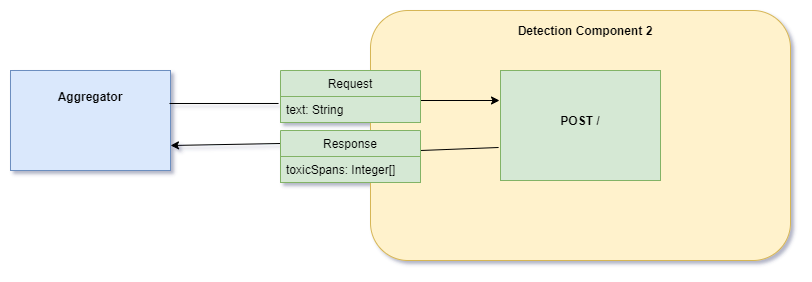

The diagram above was exported from draw.io. Its source (the exported page's mxGraphModel, read from the mxfile embedded in the PNG):
<mxGraphModel dx="1422" dy="822" grid="1" gridSize="10" guides="1" tooltips="1" connect="1" arrows="1" fold="1" page="1" pageScale="1" pageWidth="1100" pageHeight="850" math="0" shadow="0">
  <root>
    <mxCell id="0" />
    <mxCell id="1" parent="0" />
    <mxCell id="QOs3f5RUuBSam3cG9YnR-3" value="" style="rounded=0;whiteSpace=wrap;html=1;fillColor=#dae8fc;strokeColor=#6c8ebf;" parent="1" vertex="1">
      <mxGeometry x="40" y="170" width="160" height="100" as="geometry" />
    </mxCell>
    <mxCell id="QOs3f5RUuBSam3cG9YnR-4" value="&lt;b&gt;Aggregator&lt;/b&gt;" style="text;html=1;strokeColor=none;fillColor=none;align=center;verticalAlign=middle;whiteSpace=wrap;rounded=0;" parent="1" vertex="1">
      <mxGeometry x="50" y="186" width="140" height="20" as="geometry" />
    </mxCell>
    <mxCell id="QOs3f5RUuBSam3cG9YnR-5" value="" style="rounded=1;whiteSpace=wrap;html=1;fillColor=#fff2cc;strokeColor=#d6b656;" parent="1" vertex="1">
      <mxGeometry x="400" y="110" width="420" height="250" as="geometry" />
    </mxCell>
    <mxCell id="QOs3f5RUuBSam3cG9YnR-6" value="&lt;b&gt;Detection Component 2&lt;/b&gt;" style="text;html=1;strokeColor=none;fillColor=none;align=center;verticalAlign=middle;whiteSpace=wrap;rounded=0;" parent="1" vertex="1">
      <mxGeometry x="430" y="120" width="370" height="20" as="geometry" />
    </mxCell>
    <mxCell id="QOs3f5RUuBSam3cG9YnR-7" value="" style="rounded=0;whiteSpace=wrap;html=1;fillColor=#d5e8d4;strokeColor=#82b366;" parent="1" vertex="1">
      <mxGeometry x="530" y="170" width="160" height="110" as="geometry" />
    </mxCell>
    <mxCell id="QOs3f5RUuBSam3cG9YnR-8" value="&lt;b&gt;POST /&lt;/b&gt;" style="text;html=1;strokeColor=none;fillColor=none;align=center;verticalAlign=middle;whiteSpace=wrap;rounded=0;" parent="1" vertex="1">
      <mxGeometry x="540" y="210" width="140" height="20" as="geometry" />
    </mxCell>
    <mxCell id="QOs3f5RUuBSam3cG9YnR-11" value="" style="endArrow=none;html=1;entryX=-0.014;entryY=0.269;entryDx=0;entryDy=0;entryPerimeter=0;" parent="1" target="QOs3f5RUuBSam3cG9YnR-26" edge="1">
      <mxGeometry width="50" height="50" relative="1" as="geometry">
        <mxPoint x="199" y="203" as="sourcePoint" />
        <mxPoint x="310" y="200" as="targetPoint" />
      </mxGeometry>
    </mxCell>
    <mxCell id="QOs3f5RUuBSam3cG9YnR-14" value="" style="endArrow=classic;html=1;exitX=0.993;exitY=0.154;exitDx=0;exitDy=0;exitPerimeter=0;" parent="1" source="QOs3f5RUuBSam3cG9YnR-26" edge="1">
      <mxGeometry width="50" height="50" relative="1" as="geometry">
        <mxPoint x="430" y="200" as="sourcePoint" />
        <mxPoint x="529" y="200" as="targetPoint" />
      </mxGeometry>
    </mxCell>
    <mxCell id="QOs3f5RUuBSam3cG9YnR-16" value="" style="endArrow=none;html=1;entryX=-0.012;entryY=0.7;entryDx=0;entryDy=0;entryPerimeter=0;" parent="1" target="QOs3f5RUuBSam3cG9YnR-7" edge="1">
      <mxGeometry width="50" height="50" relative="1" as="geometry">
        <mxPoint x="450" y="250" as="sourcePoint" />
        <mxPoint x="450" y="300" as="targetPoint" />
      </mxGeometry>
    </mxCell>
    <mxCell id="QOs3f5RUuBSam3cG9YnR-19" value="" style="endArrow=classic;html=1;entryX=1;entryY=0.75;entryDx=0;entryDy=0;exitX=0;exitY=0.25;exitDx=0;exitDy=0;" parent="1" source="QOs3f5RUuBSam3cG9YnR-20" target="QOs3f5RUuBSam3cG9YnR-3" edge="1">
      <mxGeometry width="50" height="50" relative="1" as="geometry">
        <mxPoint x="307" y="230" as="sourcePoint" />
        <mxPoint x="205" y="230" as="targetPoint" />
        <Array as="points" />
      </mxGeometry>
    </mxCell>
    <mxCell id="QOs3f5RUuBSam3cG9YnR-25" value="Request" style="swimlane;fontStyle=0;childLayout=stackLayout;horizontal=1;startSize=26;fillColor=#d5e8d4;horizontalStack=0;resizeParent=1;resizeParentMax=0;resizeLast=0;collapsible=1;marginBottom=0;strokeColor=#82b366;" parent="1" vertex="1">
      <mxGeometry x="310" y="170" width="140" height="52" as="geometry">
        <mxRectangle x="340" y="310" width="90" height="26" as="alternateBounds" />
      </mxGeometry>
    </mxCell>
    <mxCell id="QOs3f5RUuBSam3cG9YnR-26" value="text: String" style="text;strokeColor=#82b366;fillColor=#d5e8d4;align=left;verticalAlign=top;spacingLeft=4;spacingRight=4;overflow=hidden;rotatable=0;points=[[0,0.5],[1,0.5]];portConstraint=eastwest;" parent="QOs3f5RUuBSam3cG9YnR-25" vertex="1">
      <mxGeometry y="26" width="140" height="26" as="geometry" />
    </mxCell>
    <mxCell id="QOs3f5RUuBSam3cG9YnR-20" value="Response" style="swimlane;fontStyle=0;childLayout=stackLayout;horizontal=1;startSize=26;fillColor=#d5e8d4;horizontalStack=0;resizeParent=1;resizeParentMax=0;resizeLast=0;collapsible=1;marginBottom=0;strokeColor=#82b366;" parent="1" vertex="1">
      <mxGeometry x="310" y="230" width="140" height="52" as="geometry">
        <mxRectangle x="340" y="310" width="90" height="26" as="alternateBounds" />
      </mxGeometry>
    </mxCell>
    <mxCell id="QOs3f5RUuBSam3cG9YnR-23" value="toxicSpans: Integer[]" style="text;strokeColor=#82b366;fillColor=#d5e8d4;align=left;verticalAlign=top;spacingLeft=4;spacingRight=4;overflow=hidden;rotatable=0;points=[[0,0.5],[1,0.5]];portConstraint=eastwest;" parent="QOs3f5RUuBSam3cG9YnR-20" vertex="1">
      <mxGeometry y="26" width="140" height="26" as="geometry" />
    </mxCell>
  </root>
</mxGraphModel>